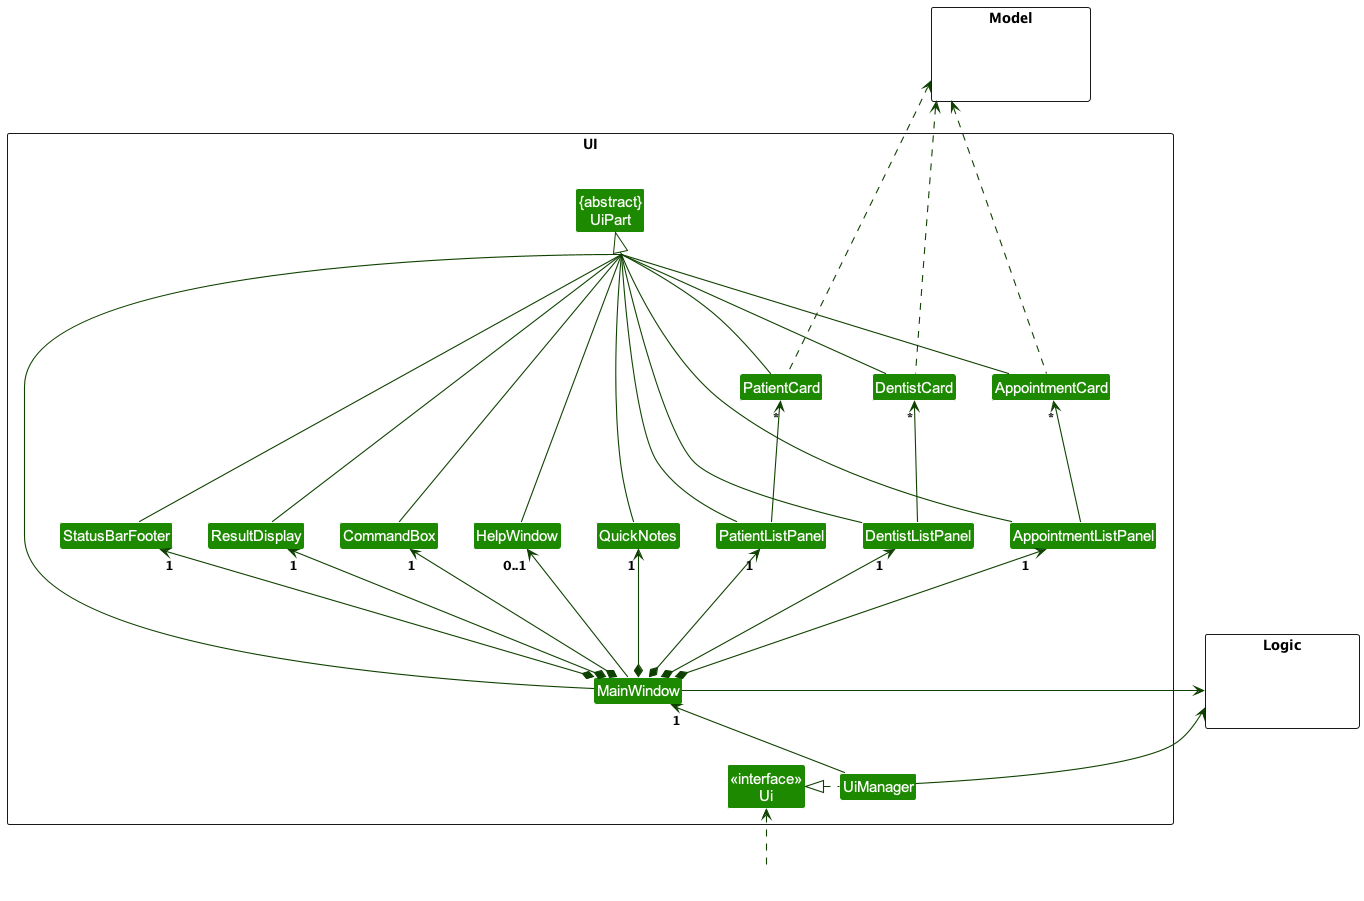

The diagram above was rendered by PlantUML. Its source (embedded in the PNG):
@startuml
!include style.puml
skinparam arrowThickness 1.1
skinparam arrowColor UI_COLOR_T4
skinparam classBackgroundColor UI_COLOR
skinparam groupInheritance 3

package UI <<Rectangle>>{
Class "<<interface>>\nUi" as Ui
Class "{abstract}\nUiPart" as UiPart
Class UiManager
Class MainWindow
Class HelpWindow
Class ResultDisplay
Class PatientListPanel
Class PatientCard
Class DentistListPanel
Class DentistCard
Class AppointmentListPanel
Class AppointmentCard
Class StatusBarFooter
Class CommandBox
Class QuickNotes
}

package Model <<Rectangle>> {
Class HiddenModel #FFFFFF
}

package Logic <<Rectangle>> {
Class HiddenLogic #FFFFFF
}

Class HiddenOutside #FFFFFF
HiddenOutside .up.> Ui

MainWindow *-up-->  "1" CommandBox
MainWindow *-up--> "1" ResultDisplay
MainWindow *-up--> "1" PatientListPanel
MainWindow *-up--> "1" DentistListPanel
MainWindow *-up--> "1" AppointmentListPanel
MainWindow *-up--> "1" StatusBarFooter
MainWindow *-up--> "1" QuickNotes
MainWindow -up-> "0..1" HelpWindow

PatientListPanel -up--> "*" PatientCard
DentistListPanel -up--> "*" DentistCard
AppointmentListPanel -up--> "*" AppointmentCard

MainWindow -up-|> UiPart

ResultDisplay -up--|> UiPart
CommandBox -up--|> UiPart
PatientListPanel -up--|> UiPart
DentistListPanel -up--|> UiPart
AppointmentListPanel -up--|> UiPart
PatientCard -up--|> UiPart
DentistCard -up--|> UiPart
AppointmentCard -up--|> UiPart
QuickNotes -up--|> UiPart
StatusBarFooter -up--|> UiPart
HelpWindow -up--|> UiPart

PatientCard .up...> Model
DentistCard .up...> Model
AppointmentCard .up...> Model

UiManager .left.|> Ui
UiManager -up-> "1" MainWindow

UiManager -left---> Logic
MainWindow -left--> Logic

AppointmentListPanel -[hidden]left- DentistListPanel
DentistListPanel -[hidden]left- PatientListPanel
PatientListPanel -[hidden]left- QuickNotes
QuickNotes -[hidden]left- HelpWindow
HelpWindow -[hidden]left- CommandBox
CommandBox -[hidden]left- ResultDisplay
ResultDisplay -[hidden]left- StatusBarFooter


'MainWindow -[hidden]-|> UiPart
@enduml